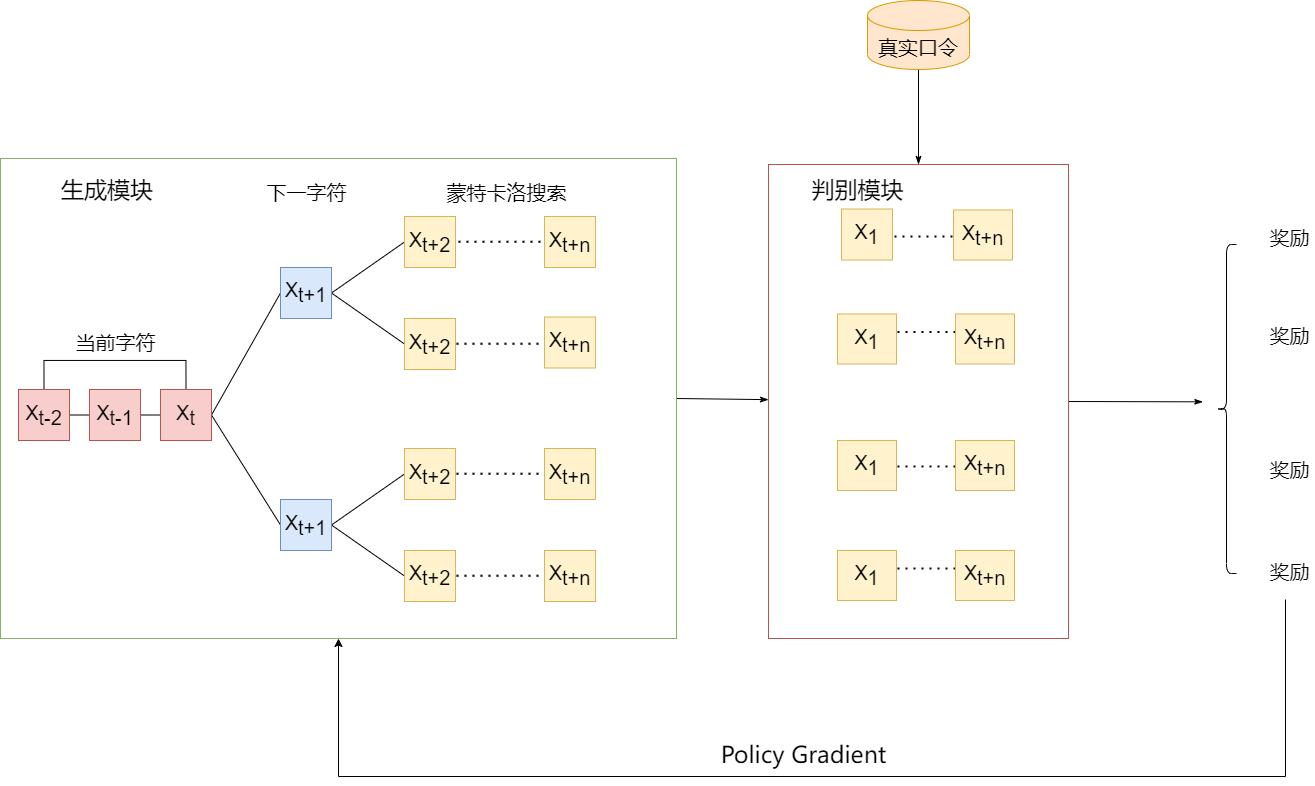

The diagram above was exported from draw.io. Its source (the exported page's mxGraphModel, read from the mxfile embedded in the PNG):
<mxGraphModel dx="2073" dy="544" grid="0" gridSize="10" guides="1" tooltips="1" connect="1" arrows="1" fold="1" page="0" pageScale="1" pageWidth="1169" pageHeight="827" math="0" shadow="0">
  <root>
    <mxCell id="0" />
    <mxCell id="1" parent="0" />
    <mxCell id="9eKWqpQOJqfWMVAcnPYL-89" style="edgeStyle=none;rounded=0;orthogonalLoop=1;jettySize=auto;html=1;exitX=1;exitY=0.5;exitDx=0;exitDy=0;fontSize=20;fontColor=#000000;endArrow=classicThin;endFill=1;" parent="1" source="9eKWqpQOJqfWMVAcnPYL-4" edge="1">
      <mxGeometry relative="1" as="geometry">
        <mxPoint x="1188.3333333333335" y="1076.3333333333335" as="targetPoint" />
      </mxGeometry>
    </mxCell>
    <mxCell id="9eKWqpQOJqfWMVAcnPYL-4" value="" style="rounded=0;whiteSpace=wrap;html=1;fillColor=#FFFFFF;strokeColor=#b85450;fontSize=20;" parent="1" vertex="1">
      <mxGeometry x="754" y="839" width="300" height="474" as="geometry" />
    </mxCell>
    <mxCell id="9eKWqpQOJqfWMVAcnPYL-90" style="edgeStyle=none;rounded=0;orthogonalLoop=1;jettySize=auto;html=1;exitX=1;exitY=0.5;exitDx=0;exitDy=0;fontSize=20;fontColor=#000000;endArrow=classicThin;endFill=1;" parent="1" source="9eKWqpQOJqfWMVAcnPYL-2" target="9eKWqpQOJqfWMVAcnPYL-4" edge="1">
      <mxGeometry relative="1" as="geometry" />
    </mxCell>
    <mxCell id="9eKWqpQOJqfWMVAcnPYL-2" value="" style="rounded=0;whiteSpace=wrap;html=1;fillColor=#FFFFFF;strokeColor=#82b366;fontSize=20;" parent="1" vertex="1">
      <mxGeometry x="-14" y="833" width="676" height="480" as="geometry" />
    </mxCell>
    <mxCell id="9eKWqpQOJqfWMVAcnPYL-85" style="edgeStyle=none;rounded=0;orthogonalLoop=1;jettySize=auto;html=1;exitX=0.5;exitY=1;exitDx=0;exitDy=0;exitPerimeter=0;fontSize=20;endArrow=classicThin;endFill=1;" parent="1" source="9eKWqpQOJqfWMVAcnPYL-6" target="9eKWqpQOJqfWMVAcnPYL-4" edge="1">
      <mxGeometry relative="1" as="geometry" />
    </mxCell>
    <mxCell id="9eKWqpQOJqfWMVAcnPYL-6" value="真实口令" style="shape=cylinder3;whiteSpace=wrap;html=1;boundedLbl=1;backgroundOutline=1;size=15;fillColor=#ffe6cc;strokeColor=#d79b00;fontSize=20;" parent="1" vertex="1">
      <mxGeometry x="853" y="675" width="102" height="69" as="geometry" />
    </mxCell>
    <mxCell id="9eKWqpQOJqfWMVAcnPYL-29" style="edgeStyle=orthogonalEdgeStyle;rounded=0;orthogonalLoop=1;jettySize=auto;html=1;exitX=1;exitY=0.5;exitDx=0;exitDy=0;entryX=0;entryY=0.5;entryDx=0;entryDy=0;fontSize=20;endArrow=none;endFill=0;" parent="1" source="9eKWqpQOJqfWMVAcnPYL-25" target="9eKWqpQOJqfWMVAcnPYL-26" edge="1">
      <mxGeometry relative="1" as="geometry" />
    </mxCell>
    <mxCell id="9eKWqpQOJqfWMVAcnPYL-31" style="edgeStyle=orthogonalEdgeStyle;rounded=0;orthogonalLoop=1;jettySize=auto;html=1;exitX=0.5;exitY=0;exitDx=0;exitDy=0;entryX=0.5;entryY=0;entryDx=0;entryDy=0;fontSize=20;endArrow=none;endFill=0;" parent="1" source="9eKWqpQOJqfWMVAcnPYL-25" target="9eKWqpQOJqfWMVAcnPYL-27" edge="1">
      <mxGeometry relative="1" as="geometry">
        <Array as="points">
          <mxPoint x="29" y="1035" />
          <mxPoint x="171" y="1035" />
        </Array>
      </mxGeometry>
    </mxCell>
    <mxCell id="9eKWqpQOJqfWMVAcnPYL-25" value="&lt;span style=&quot;font-size: 20px;&quot;&gt;X&lt;/span&gt;&lt;sub style=&quot;font-size: 20px;&quot;&gt;t-2&lt;/sub&gt;" style="rounded=0;whiteSpace=wrap;html=1;fontSize=20;fillColor=#f8cecc;strokeColor=#b85450;" parent="1" vertex="1">
      <mxGeometry x="4" y="1064" width="51" height="51" as="geometry" />
    </mxCell>
    <mxCell id="9eKWqpQOJqfWMVAcnPYL-30" style="edgeStyle=orthogonalEdgeStyle;rounded=0;orthogonalLoop=1;jettySize=auto;html=1;exitX=1;exitY=0.5;exitDx=0;exitDy=0;entryX=0;entryY=0.5;entryDx=0;entryDy=0;fontSize=20;endArrow=none;endFill=0;" parent="1" source="9eKWqpQOJqfWMVAcnPYL-26" target="9eKWqpQOJqfWMVAcnPYL-27" edge="1">
      <mxGeometry relative="1" as="geometry" />
    </mxCell>
    <mxCell id="9eKWqpQOJqfWMVAcnPYL-26" value="&lt;span style=&quot;font-size: 20px;&quot;&gt;X&lt;/span&gt;&lt;sub style=&quot;font-size: 20px;&quot;&gt;t-1&lt;/sub&gt;" style="rounded=0;whiteSpace=wrap;html=1;fontSize=20;fillColor=#f8cecc;strokeColor=#b85450;" parent="1" vertex="1">
      <mxGeometry x="75" y="1064" width="51" height="51" as="geometry" />
    </mxCell>
    <mxCell id="9eKWqpQOJqfWMVAcnPYL-35" style="rounded=0;orthogonalLoop=1;jettySize=auto;html=1;exitX=1;exitY=0.5;exitDx=0;exitDy=0;entryX=0;entryY=0.5;entryDx=0;entryDy=0;fontSize=20;endArrow=none;endFill=0;" parent="1" source="9eKWqpQOJqfWMVAcnPYL-27" target="9eKWqpQOJqfWMVAcnPYL-33" edge="1">
      <mxGeometry relative="1" as="geometry" />
    </mxCell>
    <mxCell id="9eKWqpQOJqfWMVAcnPYL-36" style="edgeStyle=none;rounded=0;orthogonalLoop=1;jettySize=auto;html=1;exitX=1;exitY=0.5;exitDx=0;exitDy=0;entryX=0;entryY=0.5;entryDx=0;entryDy=0;fontSize=20;endArrow=none;endFill=0;" parent="1" source="9eKWqpQOJqfWMVAcnPYL-27" target="9eKWqpQOJqfWMVAcnPYL-34" edge="1">
      <mxGeometry relative="1" as="geometry" />
    </mxCell>
    <mxCell id="9eKWqpQOJqfWMVAcnPYL-27" value="X&lt;sub style=&quot;font-size: 20px;&quot;&gt;t&lt;/sub&gt;" style="rounded=0;whiteSpace=wrap;html=1;fontSize=20;fillColor=#f8cecc;strokeColor=#b85450;" parent="1" vertex="1">
      <mxGeometry x="146" y="1064" width="51" height="51" as="geometry" />
    </mxCell>
    <mxCell id="9eKWqpQOJqfWMVAcnPYL-32" value="当前字符" style="text;html=1;align=center;verticalAlign=middle;resizable=0;points=[];autosize=1;strokeColor=none;fillColor=none;fontSize=20;" parent="1" vertex="1">
      <mxGeometry x="55.5" y="1003" width="90" height="28" as="geometry" />
    </mxCell>
    <mxCell id="9eKWqpQOJqfWMVAcnPYL-41" style="edgeStyle=none;rounded=0;orthogonalLoop=1;jettySize=auto;html=1;exitX=1;exitY=0.5;exitDx=0;exitDy=0;entryX=0;entryY=0.5;entryDx=0;entryDy=0;fontSize=20;endArrow=none;endFill=0;" parent="1" source="9eKWqpQOJqfWMVAcnPYL-33" target="9eKWqpQOJqfWMVAcnPYL-39" edge="1">
      <mxGeometry relative="1" as="geometry" />
    </mxCell>
    <mxCell id="9eKWqpQOJqfWMVAcnPYL-42" style="edgeStyle=none;rounded=0;orthogonalLoop=1;jettySize=auto;html=1;exitX=1;exitY=0.5;exitDx=0;exitDy=0;entryX=0;entryY=0.5;entryDx=0;entryDy=0;fontSize=20;endArrow=none;endFill=0;" parent="1" source="9eKWqpQOJqfWMVAcnPYL-33" target="9eKWqpQOJqfWMVAcnPYL-37" edge="1">
      <mxGeometry relative="1" as="geometry" />
    </mxCell>
    <mxCell id="9eKWqpQOJqfWMVAcnPYL-33" value="X&lt;sub style=&quot;font-size: 20px;&quot;&gt;t+1&lt;/sub&gt;" style="rounded=0;whiteSpace=wrap;html=1;fontSize=20;fillColor=#dae8fc;strokeColor=#6c8ebf;" parent="1" vertex="1">
      <mxGeometry x="266" y="942" width="51" height="51" as="geometry" />
    </mxCell>
    <mxCell id="9eKWqpQOJqfWMVAcnPYL-43" style="edgeStyle=none;rounded=0;orthogonalLoop=1;jettySize=auto;html=1;exitX=1;exitY=0.5;exitDx=0;exitDy=0;entryX=0;entryY=0.5;entryDx=0;entryDy=0;fontSize=20;endArrow=none;endFill=0;" parent="1" source="9eKWqpQOJqfWMVAcnPYL-34" target="9eKWqpQOJqfWMVAcnPYL-38" edge="1">
      <mxGeometry relative="1" as="geometry" />
    </mxCell>
    <mxCell id="9eKWqpQOJqfWMVAcnPYL-44" style="edgeStyle=none;rounded=0;orthogonalLoop=1;jettySize=auto;html=1;exitX=1;exitY=0.5;exitDx=0;exitDy=0;entryX=0;entryY=0.5;entryDx=0;entryDy=0;fontSize=20;endArrow=none;endFill=0;" parent="1" source="9eKWqpQOJqfWMVAcnPYL-34" target="9eKWqpQOJqfWMVAcnPYL-40" edge="1">
      <mxGeometry relative="1" as="geometry" />
    </mxCell>
    <mxCell id="9eKWqpQOJqfWMVAcnPYL-34" value="X&lt;sub style=&quot;font-size: 20px;&quot;&gt;t+1&lt;/sub&gt;" style="rounded=0;whiteSpace=wrap;html=1;fontSize=20;fillColor=#dae8fc;strokeColor=#6c8ebf;" parent="1" vertex="1">
      <mxGeometry x="266" y="1174" width="51" height="51" as="geometry" />
    </mxCell>
    <mxCell id="9eKWqpQOJqfWMVAcnPYL-37" value="X&lt;sub style=&quot;font-size: 20px;&quot;&gt;t+2&lt;/sub&gt;" style="rounded=0;whiteSpace=wrap;html=1;fontSize=20;fillColor=#fff2cc;strokeColor=#d6b656;" parent="1" vertex="1">
      <mxGeometry x="390" y="993" width="51" height="51" as="geometry" />
    </mxCell>
    <mxCell id="9eKWqpQOJqfWMVAcnPYL-38" value="X&lt;sub style=&quot;font-size: 20px;&quot;&gt;t+2&lt;/sub&gt;" style="rounded=0;whiteSpace=wrap;html=1;fontSize=20;fillColor=#fff2cc;strokeColor=#d6b656;" parent="1" vertex="1">
      <mxGeometry x="390" y="1123" width="51" height="51" as="geometry" />
    </mxCell>
    <mxCell id="9eKWqpQOJqfWMVAcnPYL-39" value="X&lt;sub style=&quot;font-size: 20px;&quot;&gt;t+2&lt;/sub&gt;" style="rounded=0;whiteSpace=wrap;html=1;fontSize=20;fillColor=#fff2cc;strokeColor=#d6b656;" parent="1" vertex="1">
      <mxGeometry x="390" y="891" width="51" height="51" as="geometry" />
    </mxCell>
    <mxCell id="9eKWqpQOJqfWMVAcnPYL-40" value="X&lt;sub style=&quot;font-size: 20px;&quot;&gt;t+2&lt;/sub&gt;" style="rounded=0;whiteSpace=wrap;html=1;fontSize=20;fillColor=#fff2cc;strokeColor=#d6b656;" parent="1" vertex="1">
      <mxGeometry x="390" y="1225" width="51" height="51" as="geometry" />
    </mxCell>
    <mxCell id="9eKWqpQOJqfWMVAcnPYL-45" value="下一字符" style="text;html=1;align=center;verticalAlign=middle;resizable=0;points=[];autosize=1;strokeColor=none;fillColor=none;fontSize=20;" parent="1" vertex="1">
      <mxGeometry x="246.5" y="853" width="90" height="28" as="geometry" />
    </mxCell>
    <mxCell id="9eKWqpQOJqfWMVAcnPYL-46" value="" style="endArrow=none;dashed=1;html=1;dashPattern=1 3;strokeWidth=2;rounded=0;fontSize=20;" parent="1" edge="1">
      <mxGeometry width="50" height="50" relative="1" as="geometry">
        <mxPoint x="444" y="916.2099999999999" as="sourcePoint" />
        <mxPoint x="532" y="916.2099999999999" as="targetPoint" />
        <Array as="points">
          <mxPoint x="491" y="916.2099999999999" />
        </Array>
      </mxGeometry>
    </mxCell>
    <mxCell id="9eKWqpQOJqfWMVAcnPYL-47" value="" style="endArrow=none;dashed=1;html=1;dashPattern=1 3;strokeWidth=2;rounded=0;fontSize=20;" parent="1" edge="1">
      <mxGeometry width="50" height="50" relative="1" as="geometry">
        <mxPoint x="442" y="1250.2099999999998" as="sourcePoint" />
        <mxPoint x="530" y="1250.2099999999998" as="targetPoint" />
        <Array as="points">
          <mxPoint x="489" y="1250.2099999999998" />
        </Array>
      </mxGeometry>
    </mxCell>
    <mxCell id="9eKWqpQOJqfWMVAcnPYL-48" value="" style="endArrow=none;dashed=1;html=1;dashPattern=1 3;strokeWidth=2;rounded=0;fontSize=20;" parent="1" edge="1">
      <mxGeometry width="50" height="50" relative="1" as="geometry">
        <mxPoint x="442" y="1148.2099999999998" as="sourcePoint" />
        <mxPoint x="530" y="1148.2099999999998" as="targetPoint" />
        <Array as="points">
          <mxPoint x="489" y="1148.2099999999998" />
        </Array>
      </mxGeometry>
    </mxCell>
    <mxCell id="9eKWqpQOJqfWMVAcnPYL-49" value="" style="endArrow=none;dashed=1;html=1;dashPattern=1 3;strokeWidth=2;rounded=0;fontSize=20;" parent="1" edge="1">
      <mxGeometry width="50" height="50" relative="1" as="geometry">
        <mxPoint x="442" y="1018.2099999999998" as="sourcePoint" />
        <mxPoint x="530" y="1018.2099999999998" as="targetPoint" />
        <Array as="points">
          <mxPoint x="489" y="1018.2099999999999" />
        </Array>
      </mxGeometry>
    </mxCell>
    <mxCell id="9eKWqpQOJqfWMVAcnPYL-50" value="X&lt;sub style=&quot;font-size: 20px;&quot;&gt;t+n&lt;/sub&gt;" style="rounded=0;whiteSpace=wrap;html=1;fontSize=20;fillColor=#fff2cc;strokeColor=#d6b656;" parent="1" vertex="1">
      <mxGeometry x="530" y="891" width="51" height="51" as="geometry" />
    </mxCell>
    <mxCell id="9eKWqpQOJqfWMVAcnPYL-51" value="X&lt;sub style=&quot;font-size: 20px;&quot;&gt;t+n&lt;/sub&gt;" style="rounded=0;whiteSpace=wrap;html=1;fontSize=20;fillColor=#fff2cc;strokeColor=#d6b656;" parent="1" vertex="1">
      <mxGeometry x="530" y="991.5" width="51" height="51" as="geometry" />
    </mxCell>
    <mxCell id="9eKWqpQOJqfWMVAcnPYL-52" value="X&lt;sub style=&quot;font-size: 20px;&quot;&gt;t+n&lt;/sub&gt;" style="rounded=0;whiteSpace=wrap;html=1;fontSize=20;fillColor=#fff2cc;strokeColor=#d6b656;" parent="1" vertex="1">
      <mxGeometry x="530" y="1123" width="51" height="51" as="geometry" />
    </mxCell>
    <mxCell id="9eKWqpQOJqfWMVAcnPYL-53" value="X&lt;sub style=&quot;font-size: 20px;&quot;&gt;t+n&lt;/sub&gt;" style="rounded=0;whiteSpace=wrap;html=1;fontSize=20;fillColor=#fff2cc;strokeColor=#d6b656;" parent="1" vertex="1">
      <mxGeometry x="530" y="1225" width="51" height="51" as="geometry" />
    </mxCell>
    <mxCell id="9eKWqpQOJqfWMVAcnPYL-54" value="蒙特卡洛搜索" style="text;html=1;align=center;verticalAlign=middle;resizable=0;points=[];autosize=1;strokeColor=none;fillColor=none;fontSize=20;" parent="1" vertex="1">
      <mxGeometry x="427" y="853" width="130" height="28" as="geometry" />
    </mxCell>
    <mxCell id="9eKWqpQOJqfWMVAcnPYL-55" value="奖励" style="text;html=1;align=center;verticalAlign=middle;resizable=0;points=[];autosize=1;strokeColor=none;fillColor=none;fontSize=20;" parent="1" vertex="1">
      <mxGeometry x="1250" y="898" width="50" height="28" as="geometry" />
    </mxCell>
    <mxCell id="9eKWqpQOJqfWMVAcnPYL-56" value="奖励" style="text;html=1;align=center;verticalAlign=middle;resizable=0;points=[];autosize=1;strokeColor=none;fillColor=none;fontSize=20;" parent="1" vertex="1">
      <mxGeometry x="1250" y="995.5" width="50" height="28" as="geometry" />
    </mxCell>
    <mxCell id="9eKWqpQOJqfWMVAcnPYL-57" value="奖励" style="text;html=1;align=center;verticalAlign=middle;resizable=0;points=[];autosize=1;strokeColor=none;fillColor=none;fontSize=20;" parent="1" vertex="1">
      <mxGeometry x="1250" y="1129.9999999999998" width="50" height="28" as="geometry" />
    </mxCell>
    <mxCell id="9eKWqpQOJqfWMVAcnPYL-58" value="奖励" style="text;html=1;align=center;verticalAlign=middle;resizable=0;points=[];autosize=1;fontSize=20;" parent="1" vertex="1">
      <mxGeometry x="1250" y="1231.9999999999998" width="50" height="28" as="geometry" />
    </mxCell>
    <mxCell id="9eKWqpQOJqfWMVAcnPYL-59" value="X&lt;sub style=&quot;font-size: 20px&quot;&gt;1&lt;/sub&gt;" style="rounded=0;whiteSpace=wrap;html=1;fontSize=20;fillColor=#fff2cc;strokeColor=#d6b656;" parent="1" vertex="1">
      <mxGeometry x="827" y="883.5" width="51" height="51" as="geometry" />
    </mxCell>
    <mxCell id="9eKWqpQOJqfWMVAcnPYL-71" value="" style="endArrow=none;dashed=1;html=1;dashPattern=1 3;strokeWidth=2;rounded=0;fontSize=20;" parent="1" edge="1">
      <mxGeometry width="50" height="50" relative="1" as="geometry">
        <mxPoint x="880" y="910.9999999999999" as="sourcePoint" />
        <mxPoint x="944" y="911" as="targetPoint" />
        <Array as="points">
          <mxPoint x="927" y="911" />
        </Array>
      </mxGeometry>
    </mxCell>
    <mxCell id="9eKWqpQOJqfWMVAcnPYL-72" value="" style="endArrow=none;dashed=1;html=1;dashPattern=1 3;strokeWidth=2;rounded=0;fontSize=20;" parent="1" edge="1">
      <mxGeometry width="50" height="50" relative="1" as="geometry">
        <mxPoint x="883" y="1006.41" as="sourcePoint" />
        <mxPoint x="947" y="1006.41" as="targetPoint" />
        <Array as="points">
          <mxPoint x="930" y="1006.41" />
        </Array>
      </mxGeometry>
    </mxCell>
    <mxCell id="9eKWqpQOJqfWMVAcnPYL-73" value="" style="endArrow=none;dashed=1;html=1;dashPattern=1 3;strokeWidth=2;rounded=0;fontSize=20;" parent="1" edge="1">
      <mxGeometry width="50" height="50" relative="1" as="geometry">
        <mxPoint x="883" y="1140.91" as="sourcePoint" />
        <mxPoint x="947" y="1140.91" as="targetPoint" />
        <Array as="points">
          <mxPoint x="930" y="1140.91" />
        </Array>
      </mxGeometry>
    </mxCell>
    <mxCell id="9eKWqpQOJqfWMVAcnPYL-74" value="" style="endArrow=none;dashed=1;html=1;dashPattern=1 3;strokeWidth=2;rounded=0;fontSize=20;" parent="1" edge="1">
      <mxGeometry width="50" height="50" relative="1" as="geometry">
        <mxPoint x="883" y="1242.91" as="sourcePoint" />
        <mxPoint x="947" y="1242.91" as="targetPoint" />
        <Array as="points">
          <mxPoint x="930" y="1242.91" />
        </Array>
      </mxGeometry>
    </mxCell>
    <mxCell id="9eKWqpQOJqfWMVAcnPYL-84" value="" style="shape=curlyBracket;whiteSpace=wrap;html=1;rounded=1;fontSize=20;" parent="1" vertex="1">
      <mxGeometry x="1202" y="919" width="20" height="329" as="geometry" />
    </mxCell>
    <mxCell id="9eKWqpQOJqfWMVAcnPYL-87" value="" style="edgeStyle=elbowEdgeStyle;elbow=vertical;endArrow=classic;html=1;rounded=0;fontSize=20;" parent="1" target="9eKWqpQOJqfWMVAcnPYL-2" edge="1">
      <mxGeometry width="50" height="50" relative="1" as="geometry">
        <mxPoint x="1271" y="1274" as="sourcePoint" />
        <mxPoint x="1469" y="1383" as="targetPoint" />
        <Array as="points">
          <mxPoint x="830" y="1451" />
          <mxPoint x="787" y="1501" />
          <mxPoint x="1464" y="1538" />
        </Array>
      </mxGeometry>
    </mxCell>
    <mxCell id="9eKWqpQOJqfWMVAcnPYL-88" value="&lt;span style=&quot;font-family: sans-serif; font-size: 23px; text-align: left;&quot;&gt;Policy Gradient&lt;/span&gt;" style="text;html=1;align=center;verticalAlign=middle;resizable=0;points=[];autosize=1;strokeColor=none;fillColor=none;fontSize=23;fontColor=#000000;" parent="1" vertex="1">
      <mxGeometry x="701" y="1413" width="176" height="33" as="geometry" />
    </mxCell>
    <mxCell id="9eKWqpQOJqfWMVAcnPYL-91" value="X&lt;sub style=&quot;font-size: 20px&quot;&gt;t+n&lt;/sub&gt;" style="rounded=0;whiteSpace=wrap;html=1;fontSize=20;fillColor=#fff2cc;strokeColor=#d6b656;" parent="1" vertex="1">
      <mxGeometry x="939" y="884.5" width="59" height="50" as="geometry" />
    </mxCell>
    <mxCell id="9eKWqpQOJqfWMVAcnPYL-92" value="X&lt;sub style=&quot;font-size: 20px&quot;&gt;1&lt;/sub&gt;" style="rounded=0;whiteSpace=wrap;html=1;fontSize=20;fillColor=#fff2cc;strokeColor=#d6b656;" parent="1" vertex="1">
      <mxGeometry x="823" y="988.5" width="59" height="50" as="geometry" />
    </mxCell>
    <mxCell id="9eKWqpQOJqfWMVAcnPYL-93" value="X&lt;sub style=&quot;font-size: 20px&quot;&gt;t+n&lt;/sub&gt;" style="rounded=0;whiteSpace=wrap;html=1;fontSize=20;fillColor=#fff2cc;strokeColor=#d6b656;" parent="1" vertex="1">
      <mxGeometry x="941" y="988.5" width="59" height="50" as="geometry" />
    </mxCell>
    <mxCell id="9eKWqpQOJqfWMVAcnPYL-94" value="X&lt;sub style=&quot;font-size: 20px&quot;&gt;1&lt;/sub&gt;" style="rounded=0;whiteSpace=wrap;html=1;fontSize=20;fillColor=#fff2cc;strokeColor=#d6b656;" parent="1" vertex="1">
      <mxGeometry x="823" y="1115" width="59" height="50" as="geometry" />
    </mxCell>
    <mxCell id="9eKWqpQOJqfWMVAcnPYL-95" value="X&lt;sub style=&quot;font-size: 20px&quot;&gt;t+n&lt;/sub&gt;" style="rounded=0;whiteSpace=wrap;html=1;fontSize=20;fillColor=#fff2cc;strokeColor=#d6b656;" parent="1" vertex="1">
      <mxGeometry x="941" y="1115" width="59" height="50" as="geometry" />
    </mxCell>
    <mxCell id="9eKWqpQOJqfWMVAcnPYL-96" value="X&lt;sub style=&quot;font-size: 20px&quot;&gt;1&lt;/sub&gt;" style="rounded=0;whiteSpace=wrap;html=1;fontSize=20;fillColor=#fff2cc;strokeColor=#d6b656;" parent="1" vertex="1">
      <mxGeometry x="823" y="1225" width="59" height="50" as="geometry" />
    </mxCell>
    <mxCell id="9eKWqpQOJqfWMVAcnPYL-97" value="X&lt;sub style=&quot;font-size: 20px&quot;&gt;t+n&lt;/sub&gt;" style="rounded=0;whiteSpace=wrap;html=1;fontSize=20;fillColor=#fff2cc;strokeColor=#d6b656;" parent="1" vertex="1">
      <mxGeometry x="941" y="1225" width="59" height="50" as="geometry" />
    </mxCell>
    <mxCell id="9eKWqpQOJqfWMVAcnPYL-98" value="生成模块" style="text;html=1;strokeColor=none;fillColor=none;align=center;verticalAlign=middle;whiteSpace=wrap;rounded=0;fontSize=23;fontColor=#000000;" parent="1" vertex="1">
      <mxGeometry x="4" y="850" width="178" height="30" as="geometry" />
    </mxCell>
    <mxCell id="9eKWqpQOJqfWMVAcnPYL-99" value="判别模块" style="text;html=1;strokeColor=none;fillColor=none;align=center;verticalAlign=middle;whiteSpace=wrap;rounded=0;fontSize=23;fontColor=#000000;" parent="1" vertex="1">
      <mxGeometry x="759" y="850" width="169" height="30" as="geometry" />
    </mxCell>
  </root>
</mxGraphModel>